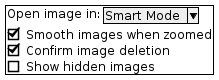

The diagram above was rendered by PlantUML. Its source (embedded in the PNG):
@startsalt
{+
{ Open image in: | ^Smart Mode^ }
[X] Smooth images when zoomed
[X] Confirm image deletion
[ ] Show hidden images
}
[Close]
}
@endsalt